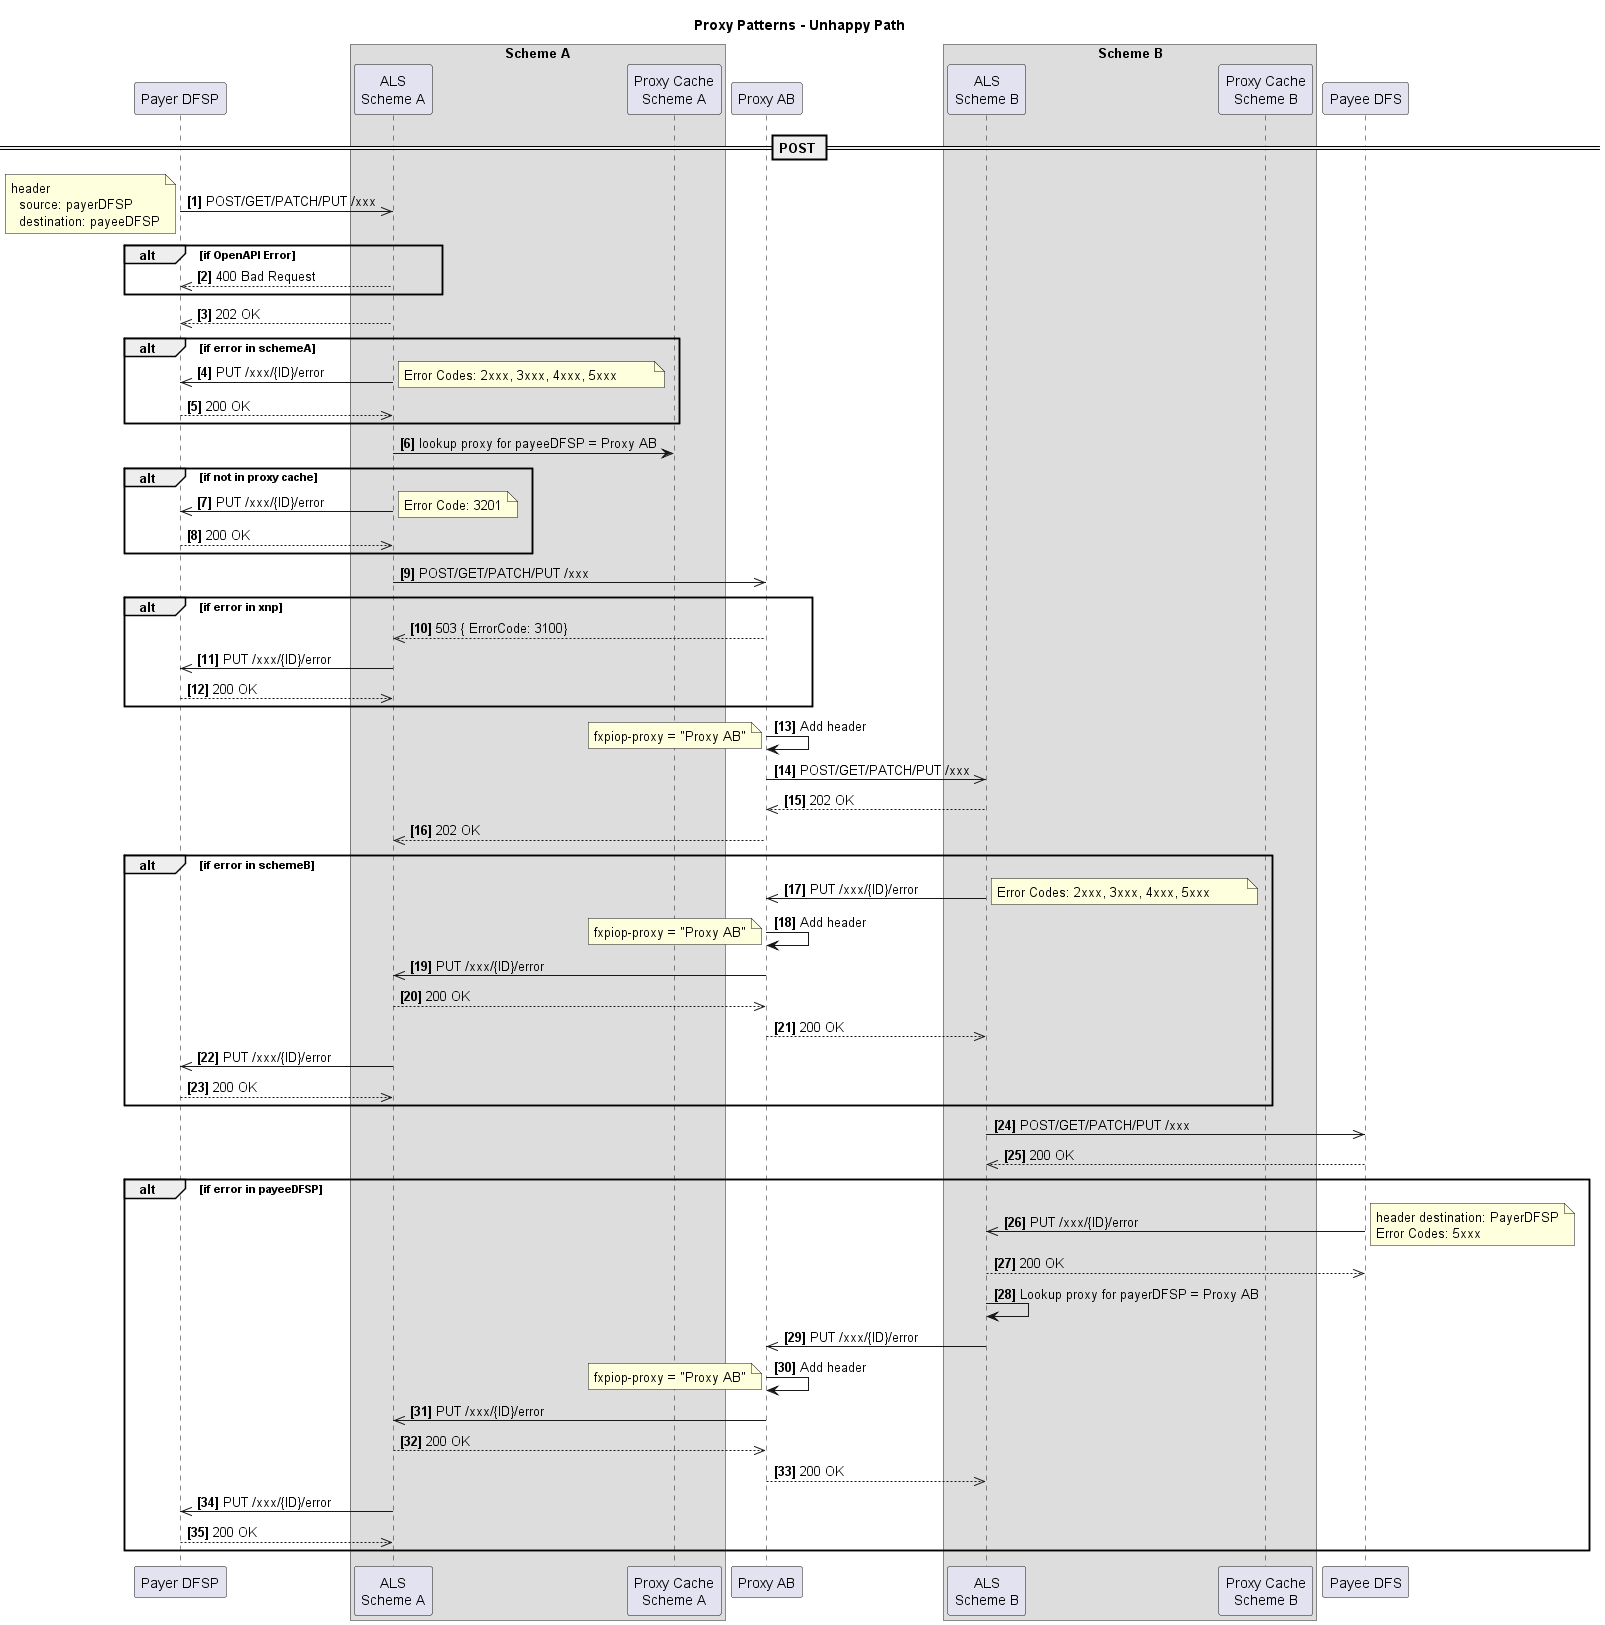

The diagram above was rendered by PlantUML. Its source (embedded in the PNG):
@startuml

title Proxy Patterns - Unhappy Path 

participant "Payer DFSP" as payerDFSP
box "Scheme A"
    participant "ALS\nScheme A" as schemeA
    participant "Proxy Cache\nScheme A" as pc_A
end box
participant "Proxy AB" as xnp
box "Scheme B"
    participant "ALS\nScheme B" as schemeB
    participant "Proxy Cache\nScheme B" as pc_B
end box
participant "Payee DFS" as payeeDFSP

autonumber 1 "<b>[0]"

== POST ==
payerDFSP ->> schemeA: POST/GET/PATCH/PUT /xxx
note left
header 
  source: payerDFSP
  destination: payeeDFSP
end note

alt if OpenAPI Error 
    schemeA -->> payerDFSP: 400 Bad Request
end
schemeA-->>payerDFSP: 202 OK

    alt if error in schemeA
        schemeA ->> payerDFSP: PUT /xxx/{ID}/error
        note right
        Error Codes: 2xxx, 3xxx, 4xxx, 5xxx        
        end note
        payerDFSP -->> schemeA: 200 OK
    end

    schemeA -> pc_A: lookup proxy for payeeDFSP = Proxy AB
    alt if not in proxy cache
        schemeA ->> payerDFSP: PUT /xxx/{ID}/error
        note right
        Error Code: 3201
        end note
        payerDFSP -->> schemeA: 200 OK
    end
    schemeA ->> xnp: POST/GET/PATCH/PUT /xxx
    
    alt if error in xnp
      xnp -->> schemeA: 503 { ErrorCode: 3100}

'        xnp ->> schemeA: PUT /xxx/{ID}/error
'        note right
'        header 
'        source: Proxy AB
'        destination: payerDFSP
'        JWS Signed by Proxy AB  
'        Error Codes: 3100
'        end note
'        schemeA -->> xnp: 200 OK
        schemeA ->> payerDFSP: PUT /xxx/{ID}/error
        payerDFSP -->> schemeA: 200 OK
    end
    
    xnp->xnp: Add header
    note left
    fxpiop-proxy = "Proxy AB"
    end note

    xnp ->> schemeB: POST/GET/PATCH/PUT /xxx
    schemeB -->> xnp: 202 OK
    xnp -->> schemeA: 202 OK
    
    alt if error in schemeB
        schemeB ->> xnp: PUT /xxx/{ID}/error
        note right
        Error Codes: 2xxx, 3xxx, 4xxx, 5xxx        
        end note
        xnp->xnp: Add header
        note left
        fxpiop-proxy = "Proxy AB"
        end note
        xnp ->> schemeA: PUT /xxx/{ID}/error
        schemeA -->> xnp: 200 OK
        xnp -->> schemeB: 200 OK
        schemeA ->> payerDFSP: PUT /xxx/{ID}/error
        payerDFSP -->> schemeA: 200 OK
    end
    
    schemeB ->> payeeDFSP: POST/GET/PATCH/PUT /xxx
    payeeDFSP -->> schemeB: 200 OK
    
    alt if error in payeeDFSP
        payeeDFSP->> schemeB: PUT /xxx/{ID}/error
        note right
        header destination: PayerDFSP
        Error Codes: 5xxx
        end note
        schemeB -->> payeeDFSP: 200 OK
        schemeB -> schemeB: Lookup proxy for payerDFSP = Proxy AB
        schemeB ->> xnp: PUT /xxx/{ID}/error
        xnp->xnp: Add header
        note left
        fxpiop-proxy = "Proxy AB"
        end note
        xnp ->> schemeA: PUT /xxx/{ID}/error
        schemeA -->> xnp: 200 OK
        xnp -->> schemeB: 200 OK
        schemeA ->> payerDFSP: PUT /xxx/{ID}/error
        payerDFSP -->> schemeA: 200 OK
    end

@enduml